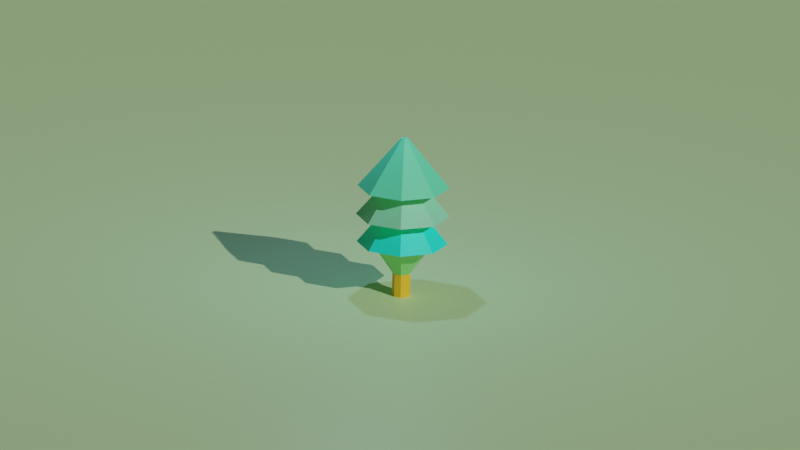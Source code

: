 # Source: pineTreeAnimations.blend  (saved by Blender 3.4.6; exported with 4.5.12 LTS)
import bpy
from mathutils import Matrix  # noqa: F401  (used for matrix-valued properties, if any)

bpy.ops.wm.read_factory_settings(use_empty=True)
scene = bpy.context.scene
scene.name = 'Scene'

# ---- collections
col_collection = bpy.data.collections.new('Collection'); scene.collection.children.link(col_collection)

# ---- materials (node trees are filled in below, after node groups)
mat_material_002 = bpy.data.materials.new('Material.002')
mat_material_003 = bpy.data.materials.new('Material.003')
mat_material_004 = bpy.data.materials.new('Material.004')
mat_material_005 = bpy.data.materials.new('Material.005')
mat_material_006 = bpy.data.materials.new('Material.006')
mat_material_001 = bpy.data.materials.new('Material.001')

# ---- material node trees
mat_material_002.use_nodes = True; mat_material_002.node_tree.nodes.clear()
_N = mat_material_002.node_tree.nodes; _L = mat_material_002.node_tree.links
n0 = _N.new('ShaderNodeBsdfPrincipled'); n0.name = 'Principled BSDF'; n0.location = (10, 300)
n0.distribution = 'GGX'
n0.subsurface_method = 'RANDOM_WALK_SKIN'
n0.inputs[0].default_value = (0.1319, 0.8, 0.3791, 1.0)
n0.inputs[3].default_value = 1.45
n0.inputs[27].default_value = (0.0, 0.0, 0.0, 1.0)
n0.inputs[28].default_value = 1.0
n1 = _N.new('ShaderNodeOutputMaterial'); n1.name = 'Material Output'; n1.location = (300, 300)
_L.new(n0.outputs[0], n1.inputs[0])
n1.is_active_output = True
mat_material_003.use_nodes = True; mat_material_003.node_tree.nodes.clear()
_N = mat_material_003.node_tree.nodes; _L = mat_material_003.node_tree.links
n0 = _N.new('ShaderNodeBsdfPrincipled'); n0.name = 'Principled BSDF'; n0.location = (10, 300)
n0.distribution = 'GGX'
n0.subsurface_method = 'RANDOM_WALK_SKIN'
n0.inputs[0].default_value = (0.2675, 0.8, 0.4837, 1.0)
n0.inputs[3].default_value = 1.45
n0.inputs[27].default_value = (0.0, 0.0, 0.0, 1.0)
n0.inputs[28].default_value = 1.0
n1 = _N.new('ShaderNodeOutputMaterial'); n1.name = 'Material Output'; n1.location = (300, 300)
_L.new(n0.outputs[0], n1.inputs[0])
n1.is_active_output = True
mat_material_004.use_nodes = True; mat_material_004.node_tree.nodes.clear()
_N = mat_material_004.node_tree.nodes; _L = mat_material_004.node_tree.links
n0 = _N.new('ShaderNodeBsdfPrincipled'); n0.name = 'Principled BSDF'; n0.location = (10, 300)
n0.distribution = 'GGX'
n0.subsurface_method = 'RANDOM_WALK_SKIN'
n0.inputs[0].default_value = (0.02215, 1.0, 0.7959, 1.0)
n0.inputs[3].default_value = 1.45
n0.inputs[27].default_value = (0.0, 0.0, 0.0, 1.0)
n0.inputs[28].default_value = 1.0
n1 = _N.new('ShaderNodeOutputMaterial'); n1.name = 'Material Output'; n1.location = (300, 300)
_L.new(n0.outputs[0], n1.inputs[0])
n1.is_active_output = True
mat_material_005.use_nodes = True; mat_material_005.node_tree.nodes.clear()
_N = mat_material_005.node_tree.nodes; _L = mat_material_005.node_tree.links
n0 = _N.new('ShaderNodeBsdfPrincipled'); n0.name = 'Principled BSDF'; n0.location = (10, 300)
n0.distribution = 'GGX'
n0.subsurface_method = 'RANDOM_WALK_SKIN'
n0.inputs[0].default_value = (0.2696, 0.8, 0.2477, 1.0)
n0.inputs[3].default_value = 1.45
n0.inputs[27].default_value = (0.0, 0.0, 0.0, 1.0)
n0.inputs[28].default_value = 1.0
n1 = _N.new('ShaderNodeOutputMaterial'); n1.name = 'Material Output'; n1.location = (300, 300)
_L.new(n0.outputs[0], n1.inputs[0])
n1.is_active_output = True
mat_material_006.use_nodes = True; mat_material_006.node_tree.nodes.clear()
_N = mat_material_006.node_tree.nodes; _L = mat_material_006.node_tree.links
n0 = _N.new('ShaderNodeBsdfPrincipled'); n0.name = 'Principled BSDF'; n0.location = (10, 300)
n0.distribution = 'GGX'
n0.subsurface_method = 'RANDOM_WALK_SKIN'
n0.inputs[0].default_value = (1.0, 0.52, 0.02522, 1.0)
n0.inputs[3].default_value = 1.45
n0.inputs[27].default_value = (0.0, 0.0, 0.0, 1.0)
n0.inputs[28].default_value = 1.0
n1 = _N.new('ShaderNodeOutputMaterial'); n1.name = 'Material Output'; n1.location = (300, 300)
_L.new(n0.outputs[0], n1.inputs[0])
n1.is_active_output = True
mat_material_001.use_nodes = True; mat_material_001.node_tree.nodes.clear()
_N = mat_material_001.node_tree.nodes; _L = mat_material_001.node_tree.links
n0 = _N.new('ShaderNodeBsdfPrincipled'); n0.name = 'Principled BSDF'; n0.location = (10, 300)
n0.distribution = 'GGX'
n0.subsurface_method = 'RANDOM_WALK_SKIN'
n0.inputs[0].default_value = (0.6402, 0.9441, 0.4455, 1.0)
n0.inputs[3].default_value = 1.45
n0.inputs[27].default_value = (0.0, 0.0, 0.0, 1.0)
n0.inputs[28].default_value = 1.0
n1 = _N.new('ShaderNodeOutputMaterial'); n1.name = 'Material Output'; n1.location = (300, 300)
_L.new(n0.outputs[0], n1.inputs[0])
n1.is_active_output = True

# ---- world
world_world = bpy.data.worlds.new('World'); scene.world = world_world
world_world.use_nodes = True; world_world.node_tree.nodes.clear()
_N = world_world.node_tree.nodes; _L = world_world.node_tree.links
n0 = _N.new('ShaderNodeOutputWorld'); n0.name = 'World Output'; n0.location = (300, 300)
n1 = _N.new('ShaderNodeBackground'); n1.name = 'Background'; n1.location = (10, 300)
n1.inputs[0].default_value = (0.05088, 0.05088, 0.05088, 1.0)
_L.new(n1.outputs[0], n0.inputs[0])
n0.is_active_output = True
world_world.color = (0.05088, 0.05088, 0.05088)
world_world.use_sun_shadow = False
world_world.sun_shadow_jitter_overblur = 0.0

# ---- cameras
cam_camera_002 = bpy.data.cameras.new('Camera.002')
cam_camera_002.type = 'ORTHO'
cam_camera_002.ortho_scale = 33.9
cam_camera_002.shift_x = 0.01

# ---- lights
light_sun = bpy.data.lights.new('Sun', 'SUN')
light_sun.transmission_factor = 0.0
light_sun.energy = 2.0
light_sun.shadow_soft_size = 0.125
light_point = bpy.data.lights.new('Point', 'POINT')
light_point.color = (0.2983, 0.6053, 1.0)
light_point.transmission_factor = 0.0
light_point.energy = 2000.0
light_point.shadow_soft_size = 0.25
light_point.shadow_maximum_resolution = 0.006
light_point.use_absolute_resolution = True

# ---- meshes
me_cylinder_002 = bpy.data.meshes.new('Cylinder.002')
me_cylinder_002.from_pydata([(6.771e-09, 0.3832, -1.0), (6.287e-09, 0.1561, 5.0), (0.2709, 0.2709, -1.0), (0.1104, 0.1104, 5.0), (0.3832, 5.378e-09, -1.0), (0.1561, 0.0, 5.0), (0.2709, -0.2709, -1.0), (0.1104, -0.1104, 5.0), (6.771e-09, -0.3832, -1.0), (6.287e-09, -0.1561, 5.0), (-0.2709, -0.2709, -1.0), (-0.1104, -0.1104, 5.0), (-0.3832, 5.378e-09, -1.0), (-0.1561, 0.0, 5.0), (-0.2709, 0.2709, -1.0), (-0.1104, 0.1104, 5.0), (2.01e-10, 1.273, 0.25), (0.0, 1.0, 1.5), (0.0, 1.0, 2.75), (0.7071, 0.7071, 2.75), (0.7071, 0.7071, 1.5), (0.9002, 0.9002, 0.25), (1.0, 0.0, 2.75), (1.0, 0.0, 1.5), (1.273, 4.47e-09, 0.25), (0.7071, -0.7071, 2.75), (0.7071, -0.7071, 1.5), (0.9002, -0.9002, 0.25), (0.0, -1.0, 2.75), (0.0, -1.0, 1.5), (2.01e-10, -1.273, 0.25), (-0.7071, -0.7071, 2.75), (-0.7071, -0.7071, 1.5), (-0.9002, -0.9002, 0.25), (-1.0, 0.0, 2.75), (-1.0, 0.0, 1.5), (-1.273, 4.47e-09, 0.25), (-0.7071, 0.7071, 2.75), (-0.7071, 0.7071, 1.5), (-0.9002, 0.9002, 0.25), (-7.134e-09, 1.958, 2.841), (1.384, 1.384, 2.841), (1.958, 0.0, 2.841), (1.384, -1.384, 2.841), (-7.134e-09, -1.958, 2.841), (-1.384, -1.384, 2.841), (-1.958, 0.0, 2.841), (-1.384, 1.384, 2.841), (-2.587e-10, 1.935, 0.3409), (1.368, 1.368, 0.3409), (1.935, 0.0, 0.3409), (1.368, -1.368, 0.3409), (-2.587e-10, -1.935, 0.3409), (-1.368, -1.368, 0.3409), (-1.935, 0.0, 0.3409), (-1.368, 1.368, 0.3409), (-7.451e-09, 2.0, 1.568), (1.414, 1.414, 1.568), (2.0, 0.0, 1.568), (1.414, -1.414, 1.568), (-7.451e-09, -2.0, 1.568), (-1.414, -1.414, 1.568), (-2.0, 0.0, 1.568), (-1.414, 1.414, 1.568), (1.423e-09, 0.3846, -2.0), (0.272, 0.272, -2.0), (0.3846, 1.015e-09, -2.0), (0.272, -0.272, -2.0), (1.423e-09, -0.3846, -2.0), (-0.272, -0.272, -2.0), (-0.3846, 1.015e-09, -2.0), (-0.272, 0.272, -2.0)], [], [(40, 1, 3, 41), (41, 3, 5, 42), (42, 5, 7, 43), (43, 7, 9, 44), (44, 9, 11, 45), (45, 11, 13, 46), (3, 1, 15, 13, 11, 9, 7, 5), (46, 13, 15, 47), (47, 15, 1, 40), (6, 8, 68, 67), (14, 39, 16, 0), (55, 38, 17, 48), (63, 37, 18, 56), (12, 36, 39, 14), (54, 35, 38, 55), (62, 34, 37, 63), (10, 33, 36, 12), (53, 32, 35, 54), (61, 31, 34, 62), (8, 30, 33, 10), (52, 29, 32, 53), (60, 28, 31, 61), (6, 27, 30, 8), (51, 26, 29, 52), (59, 25, 28, 60), (4, 24, 27, 6), (50, 23, 26, 51), (58, 22, 25, 59), (2, 21, 24, 4), (49, 20, 23, 50), (57, 19, 22, 58), (0, 16, 21, 2), (48, 17, 20, 49), (56, 18, 19, 57), (37, 47, 40, 18), (34, 46, 47, 37), (31, 45, 46, 34), (28, 44, 45, 31), (25, 43, 44, 28), (22, 42, 43, 25), (19, 41, 42, 22), (18, 40, 41, 19), (16, 48, 49, 21), (21, 49, 50, 24), (24, 50, 51, 27), (27, 51, 52, 30), (30, 52, 53, 33), (33, 53, 54, 36), (36, 54, 55, 39), (39, 55, 48, 16), (17, 56, 57, 20), (20, 57, 58, 23), (23, 58, 59, 26), (26, 59, 60, 29), (29, 60, 61, 32), (32, 61, 62, 35), (35, 62, 63, 38), (38, 63, 56, 17), (64, 65, 66, 67, 68, 69, 70, 71), (12, 14, 71, 70), (2, 4, 66, 65), (8, 10, 69, 68), (14, 0, 64, 71), (0, 2, 65, 64), (4, 6, 67, 66), (10, 12, 70, 69)])
me_cylinder_002.polygons.foreach_set('material_index', [0, 0, 0, 0, 0, 0, 0, 0, 0, 4, 3, 2, 1, 3, 2, 1, 3, 2, 1, 3, 2, 1, 3, 2, 1, 3, 2, 1, 3, 2, 1, 3, 2, 1, 0, 0, 0, 0, 0, 0, 0, 0, 0, 0, 0, 0, 0, 0, 0, 0, 0, 0, 0, 0, 0, 0, 0, 0, 0, 4, 4, 4, 4, 4, 4, 4])
_uv = me_cylinder_002.uv_layers.new(name='UVMap')
_uv.uv.foreach_set('vector', [1.0, 0.8841, 1.0, 1.0, 0.875, 1.0, 0.875, 0.8841, 0.875, 0.8841, 0.875, 1.0, 0.75, 1.0, 0.75, 0.8841, 0.75, 0.8841, 0.75, 1.0, 0.625, 1.0, 0.625, 0.8841, 0.625, 0.8841, 0.625, 1.0, 0.5, 1.0, 0.5, 0.8841, 0.5, 0.8841, 0.5, 1.0, 0.375, 1.0, 0.375, 0.8841, 0.375, 0.8841, 0.375, 1.0, 0.25, 1.0, 0.25, 0.8841, 0.4197, 0.4197, 0.25, 0.49, 0.08029, 0.4197, 0.01, 0.25, 0.08029, 0.08029, 0.25, 0.01, 0.4197, 0.08029, 0.49, 0.25, 0.25, 0.8841, 0.25, 1.0, 0.125, 1.0, 0.125, 0.8841, 0.125, 0.8841, 0.125, 1.0, 0.0, 1.0, 0.0, 0.8841, 0.625, 0.5, 0.5, 0.5, 0.5, 0.5, 0.625, 0.5, 0.125, 0.5, 0.125, 0.625, 0.0, 0.625, 0.0, 0.5, 0.125, 0.6341, 0.125, 0.75, 0.0, 0.75, 0.0, 0.6341, 0.125, 0.7568, 0.125, 0.875, 0.0, 0.875, 0.0, 0.7568, 0.25, 0.5, 0.25, 0.625, 0.125, 0.625, 0.125, 0.5, 0.25, 0.6341, 0.25, 0.75, 0.125, 0.75, 0.125, 0.6341, 0.25, 0.7568, 0.25, 0.875, 0.125, 0.875, 0.125, 0.7568, 0.375, 0.5, 0.375, 0.625, 0.25, 0.625, 0.25, 0.5, 0.375, 0.6341, 0.375, 0.75, 0.25, 0.75, 0.25, 0.6341, 0.375, 0.7568, 0.375, 0.875, 0.25, 0.875, 0.25, 0.7568, 0.5, 0.5, 0.5, 0.625, 0.375, 0.625, 0.375, 0.5, 0.5, 0.6341, 0.5, 0.75, 0.375, 0.75, 0.375, 0.6341, 0.5, 0.7568, 0.5, 0.875, 0.375, 0.875, 0.375, 0.7568, 0.625, 0.5, 0.625, 0.625, 0.5, 0.625, 0.5, 0.5, 0.625, 0.6341, 0.625, 0.75, 0.5, 0.75, 0.5, 0.6341, 0.625, 0.7568, 0.625, 0.875, 0.5, 0.875, 0.5, 0.7568, 0.75, 0.5, 0.75, 0.625, 0.625, 0.625, 0.625, 0.5, 0.75, 0.6341, 0.75, 0.75, 0.625, 0.75, 0.625, 0.6341, 0.75, 0.7568, 0.75, 0.875, 0.625, 0.875, 0.625, 0.7568, 0.875, 0.5, 0.875, 0.625, 0.75, 0.625, 0.75, 0.5, 0.875, 0.6341, 0.875, 0.75, 0.75, 0.75, 0.75, 0.6341, 0.875, 0.7568, 0.875, 0.875, 0.75, 0.875, 0.75, 0.7568, 1.0, 0.5, 1.0, 0.625, 0.875, 0.625, 0.875, 0.5, 1.0, 0.6341, 1.0, 0.75, 0.875, 0.75, 0.875, 0.6341, 1.0, 0.7568, 1.0, 0.875, 0.875, 0.875, 0.875, 0.7568, 0.125, 0.875, 0.125, 0.8841, 0.0, 0.8841, 0.0, 0.875, 0.25, 0.875, 0.25, 0.8841, 0.125, 0.8841, 0.125, 0.875, 0.375, 0.875, 0.375, 0.8841, 0.25, 0.8841, 0.25, 0.875, 0.5, 0.875, 0.5, 0.8841, 0.375, 0.8841, 0.375, 0.875, 0.625, 0.875, 0.625, 0.8841, 0.5, 0.8841, 0.5, 0.875, 0.75, 0.875, 0.75, 0.8841, 0.625, 0.8841, 0.625, 0.875, 0.875, 0.875, 0.875, 0.8841, 0.75, 0.8841, 0.75, 0.875, 1.0, 0.875, 1.0, 0.8841, 0.875, 0.8841, 0.875, 0.875, 1.0, 0.625, 1.0, 0.6341, 0.875, 0.6341, 0.875, 0.625, 0.875, 0.625, 0.875, 0.6341, 0.75, 0.6341, 0.75, 0.625, 0.75, 0.625, 0.75, 0.6341, 0.625, 0.6341, 0.625, 0.625, 0.625, 0.625, 0.625, 0.6341, 0.5, 0.6341, 0.5, 0.625, 0.5, 0.625, 0.5, 0.6341, 0.375, 0.6341, 0.375, 0.625, 0.375, 0.625, 0.375, 0.6341, 0.25, 0.6341, 0.25, 0.625, 0.25, 0.625, 0.25, 0.6341, 0.125, 0.6341, 0.125, 0.625, 0.125, 0.625, 0.125, 0.6341, 0.0, 0.6341, 0.0, 0.625, 1.0, 0.75, 1.0, 0.7568, 0.875, 0.7568, 0.875, 0.75, 0.875, 0.75, 0.875, 0.7568, 0.75, 0.7568, 0.75, 0.75, 0.75, 0.75, 0.75, 0.7568, 0.625, 0.7568, 0.625, 0.75, 0.625, 0.75, 0.625, 0.7568, 0.5, 0.7568, 0.5, 0.75, 0.5, 0.75, 0.5, 0.7568, 0.375, 0.7568, 0.375, 0.75, 0.375, 0.75, 0.375, 0.7568, 0.25, 0.7568, 0.25, 0.75, 0.25, 0.75, 0.25, 0.7568, 0.125, 0.7568, 0.125, 0.75, 0.125, 0.75, 0.125, 0.7568, 0.0, 0.7568, 0.0, 0.75, 0.75, 0.49, 0.9197, 0.4197, 0.99, 0.25, 0.9197, 0.08029, 0.75, 0.01, 0.5803, 0.08029, 0.51, 0.25, 0.5803, 0.4197, 0.25, 0.5, 0.125, 0.5, 0.125, 0.5, 0.25, 0.5, 0.875, 0.5, 0.75, 0.5, 0.75, 0.5, 0.875, 0.5, 0.5, 0.5, 0.375, 0.5, 0.375, 0.5, 0.5, 0.5, 0.125, 0.5, 0.0, 0.5, 0.0, 0.5, 0.125, 0.5, 1.0, 0.5, 0.875, 0.5, 0.875, 0.5, 1.0, 0.5, 0.75, 0.5, 0.625, 0.5, 0.625, 0.5, 0.75, 0.5, 0.375, 0.5, 0.25, 0.5, 0.25, 0.5, 0.375, 0.5])
me_cylinder_002.materials.append(mat_material_002)
me_cylinder_002.materials.append(mat_material_003)
me_cylinder_002.materials.append(mat_material_004)
me_cylinder_002.materials.append(mat_material_005)
me_cylinder_002.materials.append(mat_material_006)
me_cylinder_002.update()
me_plane = bpy.data.meshes.new('Plane')
me_plane.from_pydata([(-1.0, -1.0, 0.0), (1.0, -1.0, 0.0), (-1.0, 1.0, 0.0), (1.0, 1.0, 0.0)], [], [(0, 1, 3, 2)])
_uv = me_plane.uv_layers.new(name='UVMap')
_uv.uv.foreach_set('vector', [0.0, 0.0, 1.0, 0.0, 1.0, 1.0, 0.0, 1.0])
me_plane.materials.append(mat_material_001)
me_plane.update()

# ---- objects
ob_cylinder = bpy.data.objects.new('Cylinder', me_cylinder_002)
ob_plane = bpy.data.objects.new('Plane', me_plane)
ob_sun = bpy.data.objects.new('Sun', light_sun)
ob_point = bpy.data.objects.new('Point', light_point)
ob_camera = bpy.data.objects.new('Camera', cam_camera_002)

# ---- transforms, parenting, visibility, modifiers, constraints
ob_cylinder.location = (0.0, 0.0, 2.0)
ob_plane.location = (0.0, 0.0, 0.0)
ob_plane.scale = (119.4, 119.4, 119.4)
ob_sun.location = (9.042, 0.0, 12.15)
ob_sun.rotation_euler = (-3.679, 2.237, 2.534)
ob_point.location = (-1.98, 0.0, 14.19)
ob_camera.location = (24.88, -23.6, 14.43)
ob_camera.rotation_euler = (1.252, -0.02281, 0.8324)

# ---- collection membership
col_collection.objects.link(ob_cylinder)
col_collection.objects.link(ob_plane)
col_collection.objects.link(ob_sun)
col_collection.objects.link(ob_point)
col_collection.objects.link(ob_camera)

# ---- scene / render settings (as saved in the file)
scene.camera = ob_camera
scene.frame_start = 1; scene.frame_end = 120; scene.frame_set(0)
scene.render.engine = 'CYCLES'
scene.render.image_settings.file_format = 'FFMPEG'
scene.render.image_settings.color_mode = 'RGB'
scene.render.fps = 30
scene.cycles.sampling_pattern = 'TABULATED_SOBOL'
scene.cycles.use_light_tree = False
scene.view_settings.view_transform = 'Filmic'
bpy.context.view_layer.update()
